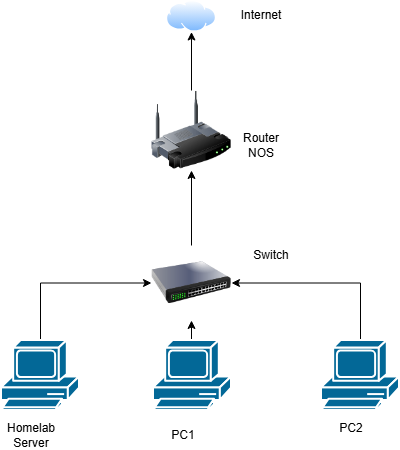

The diagram above was exported from draw.io. Its source (the exported page's mxGraphModel, read from the mxfile embedded in the PNG):
<mxGraphModel dx="852" dy="1637" grid="1" gridSize="10" guides="1" tooltips="1" connect="1" arrows="1" fold="1" page="1" pageScale="1" pageWidth="827" pageHeight="1169" background="light-dark(#FFFFFF,#303030)" math="0" shadow="0">
  <root>
    <mxCell id="0" />
    <mxCell id="1" parent="0" />
    <mxCell id="QauKlRn9eFaANsvRPCAm-6" edge="1" parent="1" source="alIcX4OFsyKI1MvT6V6t-1" style="edgeStyle=orthogonalEdgeStyle;rounded=0;orthogonalLoop=1;jettySize=auto;html=1;entryX=0;entryY=0.5;entryDx=0;entryDy=0;exitX=0.5;exitY=0;exitDx=0;exitDy=0;exitPerimeter=0;" target="alIcX4OFsyKI1MvT6V6t-4">
      <mxGeometry relative="1" as="geometry" />
    </mxCell>
    <mxCell id="alIcX4OFsyKI1MvT6V6t-1" parent="1" style="sketch=0;html=1;pointerEvents=1;dashed=0;fillColor=#036897;strokeColor=#ffffff;strokeWidth=2;verticalLabelPosition=bottom;verticalAlign=top;align=center;outlineConnect=0;shape=mxgraph.cisco.computers_and_peripherals.pc;" value="" vertex="1">
      <mxGeometry height="70" width="78" x="240" y="280" as="geometry" />
    </mxCell>
    <mxCell id="QauKlRn9eFaANsvRPCAm-5" edge="1" parent="1" source="alIcX4OFsyKI1MvT6V6t-2" style="edgeStyle=orthogonalEdgeStyle;rounded=0;orthogonalLoop=1;jettySize=auto;html=1;exitX=0.5;exitY=0;exitDx=0;exitDy=0;exitPerimeter=0;entryX=0.5;entryY=1;entryDx=0;entryDy=0;" target="alIcX4OFsyKI1MvT6V6t-4">
      <mxGeometry relative="1" as="geometry" />
    </mxCell>
    <mxCell id="alIcX4OFsyKI1MvT6V6t-2" parent="1" style="sketch=0;html=1;pointerEvents=1;dashed=0;fillColor=#036897;strokeColor=#ffffff;strokeWidth=2;verticalLabelPosition=bottom;verticalAlign=top;align=center;outlineConnect=0;shape=mxgraph.cisco.computers_and_peripherals.pc;" value="" vertex="1">
      <mxGeometry height="70" width="78" x="392" y="280" as="geometry" />
    </mxCell>
    <mxCell id="QauKlRn9eFaANsvRPCAm-7" edge="1" parent="1" source="alIcX4OFsyKI1MvT6V6t-3" style="edgeStyle=orthogonalEdgeStyle;rounded=0;orthogonalLoop=1;jettySize=auto;html=1;entryX=1;entryY=0.5;entryDx=0;entryDy=0;exitX=0.5;exitY=0;exitDx=0;exitDy=0;exitPerimeter=0;" target="alIcX4OFsyKI1MvT6V6t-4">
      <mxGeometry relative="1" as="geometry" />
    </mxCell>
    <mxCell id="alIcX4OFsyKI1MvT6V6t-3" parent="1" style="sketch=0;html=1;pointerEvents=1;dashed=0;fillColor=#036897;strokeColor=#ffffff;strokeWidth=2;verticalLabelPosition=bottom;verticalAlign=top;align=center;outlineConnect=0;shape=mxgraph.cisco.computers_and_peripherals.pc;" value="" vertex="1">
      <mxGeometry height="70" width="78" x="560" y="280" as="geometry" />
    </mxCell>
    <mxCell id="QauKlRn9eFaANsvRPCAm-3" edge="1" parent="1" source="alIcX4OFsyKI1MvT6V6t-4" style="edgeStyle=orthogonalEdgeStyle;rounded=0;orthogonalLoop=1;jettySize=auto;html=1;entryX=0.5;entryY=1;entryDx=0;entryDy=0;" target="alIcX4OFsyKI1MvT6V6t-5">
      <mxGeometry relative="1" as="geometry" />
    </mxCell>
    <mxCell id="alIcX4OFsyKI1MvT6V6t-4" parent="1" style="image;html=1;image=img/lib/clip_art/networking/Switch_128x128.png" value="" vertex="1">
      <mxGeometry height="75" width="80" x="390" y="185" as="geometry" />
    </mxCell>
    <mxCell id="QauKlRn9eFaANsvRPCAm-2" edge="1" parent="1" source="alIcX4OFsyKI1MvT6V6t-5" style="edgeStyle=orthogonalEdgeStyle;rounded=0;orthogonalLoop=1;jettySize=auto;html=1;entryX=0.5;entryY=1;entryDx=0;entryDy=0;" target="QauKlRn9eFaANsvRPCAm-1">
      <mxGeometry relative="1" as="geometry" />
    </mxCell>
    <mxCell id="alIcX4OFsyKI1MvT6V6t-5" parent="1" style="image;html=1;image=img/lib/clip_art/networking/Wireless_Router_128x128.png" value="" vertex="1">
      <mxGeometry height="80" width="80" x="390" y="30" as="geometry" />
    </mxCell>
    <mxCell id="alIcX4OFsyKI1MvT6V6t-6" parent="1" style="text;html=1;whiteSpace=wrap;strokeColor=none;fillColor=none;align=center;verticalAlign=middle;rounded=0;" value="Router NOS" vertex="1">
      <mxGeometry height="30" width="60" x="470" y="70" as="geometry" />
    </mxCell>
    <mxCell id="alIcX4OFsyKI1MvT6V6t-7" parent="1" style="text;html=1;whiteSpace=wrap;strokeColor=none;fillColor=none;align=center;verticalAlign=middle;rounded=0;" value="Switch" vertex="1">
      <mxGeometry height="30" width="60" x="480" y="180" as="geometry" />
    </mxCell>
    <mxCell id="alIcX4OFsyKI1MvT6V6t-8" parent="1" style="text;html=1;whiteSpace=wrap;strokeColor=none;fillColor=none;align=center;verticalAlign=middle;rounded=0;" value="Homelab Server" vertex="1">
      <mxGeometry height="30" width="60" x="240" y="360" as="geometry" />
    </mxCell>
    <mxCell id="alIcX4OFsyKI1MvT6V6t-9" parent="1" style="text;html=1;whiteSpace=wrap;strokeColor=none;fillColor=none;align=center;verticalAlign=middle;rounded=0;" value="PC1" vertex="1">
      <mxGeometry height="30" width="60" x="392" y="360" as="geometry" />
    </mxCell>
    <mxCell id="alIcX4OFsyKI1MvT6V6t-10" parent="1" style="text;html=1;whiteSpace=wrap;strokeColor=none;fillColor=none;align=center;verticalAlign=middle;rounded=0;" value="PC2&lt;div&gt;&lt;br&gt;&lt;/div&gt;" vertex="1">
      <mxGeometry height="30" width="60" x="560" y="360" as="geometry" />
    </mxCell>
    <mxCell id="QauKlRn9eFaANsvRPCAm-1" parent="1" style="image;aspect=fixed;perimeter=ellipsePerimeter;html=1;align=center;shadow=0;dashed=0;spacingTop=3;image=img/lib/active_directory/internet_cloud.svg;" value="" vertex="1">
      <mxGeometry height="31.5" width="50" x="405" y="-60" as="geometry" />
    </mxCell>
    <mxCell id="QauKlRn9eFaANsvRPCAm-4" parent="1" style="text;html=1;whiteSpace=wrap;strokeColor=none;fillColor=none;align=center;verticalAlign=middle;rounded=0;" value="Internet" vertex="1">
      <mxGeometry height="30" width="60" x="470" y="-60" as="geometry" />
    </mxCell>
  </root>
</mxGraphModel>